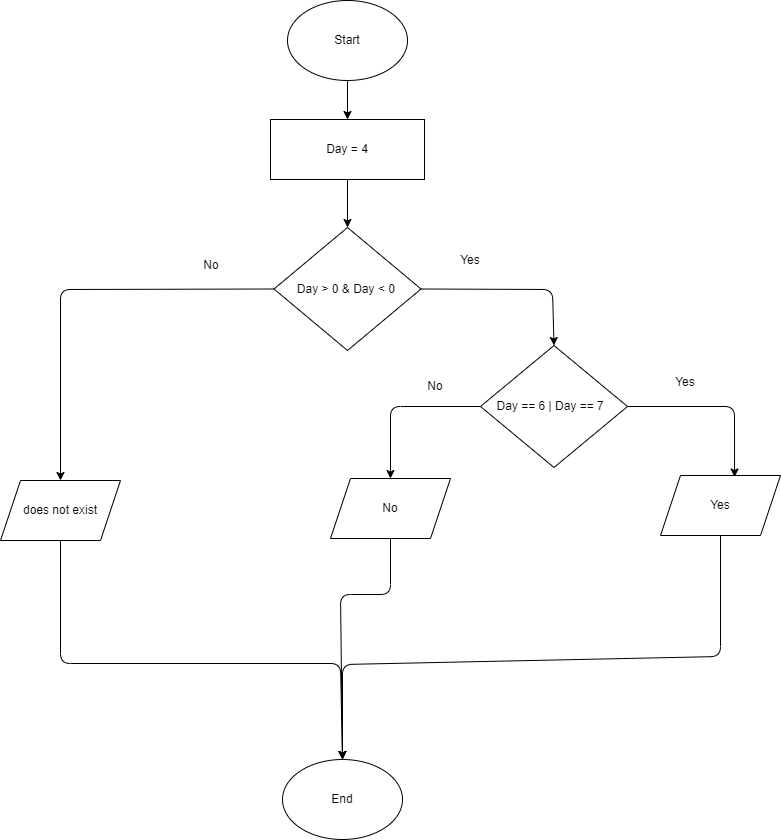

The diagram above was exported from draw.io. Its source (the exported page's mxGraphModel, read from the mxfile embedded in the PNG):
<mxGraphModel dx="1038" dy="433" grid="0" gridSize="10" guides="1" tooltips="1" connect="1" arrows="1" fold="1" page="0" pageScale="1" pageWidth="827" pageHeight="1169" math="0" shadow="0">
  <root>
    <mxCell id="0" />
    <mxCell id="1" parent="0" />
    <mxCell id="4" style="edgeStyle=none;html=1;exitX=0.5;exitY=1;exitDx=0;exitDy=0;entryX=0.5;entryY=0;entryDx=0;entryDy=0;" edge="1" parent="1" source="2" target="3">
      <mxGeometry relative="1" as="geometry" />
    </mxCell>
    <mxCell id="2" value="Start" style="ellipse;whiteSpace=wrap;html=1;" vertex="1" parent="1">
      <mxGeometry x="312" y="52" width="120" height="80" as="geometry" />
    </mxCell>
    <mxCell id="6" style="edgeStyle=none;html=1;exitX=0.5;exitY=1;exitDx=0;exitDy=0;entryX=0.5;entryY=0;entryDx=0;entryDy=0;" edge="1" parent="1" source="3" target="5">
      <mxGeometry relative="1" as="geometry" />
    </mxCell>
    <mxCell id="3" value="Day = 4" style="rounded=0;whiteSpace=wrap;html=1;" vertex="1" parent="1">
      <mxGeometry x="295" y="171" width="154" height="60" as="geometry" />
    </mxCell>
    <mxCell id="8" style="edgeStyle=none;html=1;exitX=1;exitY=0.5;exitDx=0;exitDy=0;entryX=0.5;entryY=0;entryDx=0;entryDy=0;" edge="1" parent="1" source="5" target="7">
      <mxGeometry relative="1" as="geometry">
        <Array as="points">
          <mxPoint x="577" y="341" />
        </Array>
      </mxGeometry>
    </mxCell>
    <mxCell id="14" style="edgeStyle=none;html=1;exitX=0;exitY=0.5;exitDx=0;exitDy=0;entryX=0.5;entryY=0;entryDx=0;entryDy=0;" edge="1" parent="1" source="5" target="13">
      <mxGeometry relative="1" as="geometry">
        <Array as="points">
          <mxPoint x="85" y="341" />
        </Array>
      </mxGeometry>
    </mxCell>
    <mxCell id="5" value="Day &amp;gt; 0 &amp;amp; Day &amp;lt; 0&amp;nbsp;" style="rhombus;whiteSpace=wrap;html=1;" vertex="1" parent="1">
      <mxGeometry x="298.5" y="279" width="147" height="123" as="geometry" />
    </mxCell>
    <mxCell id="11" style="edgeStyle=none;html=1;exitX=1;exitY=0.5;exitDx=0;exitDy=0;entryX=0.617;entryY=0.025;entryDx=0;entryDy=0;entryPerimeter=0;" edge="1" parent="1" source="7" target="9">
      <mxGeometry relative="1" as="geometry">
        <Array as="points">
          <mxPoint x="759" y="458" />
        </Array>
      </mxGeometry>
    </mxCell>
    <mxCell id="12" style="edgeStyle=none;html=1;exitX=0;exitY=0.5;exitDx=0;exitDy=0;entryX=0.5;entryY=0;entryDx=0;entryDy=0;" edge="1" parent="1" source="7" target="10">
      <mxGeometry relative="1" as="geometry">
        <Array as="points">
          <mxPoint x="415" y="458" />
        </Array>
      </mxGeometry>
    </mxCell>
    <mxCell id="7" value="Day == 6 | Day == 7&amp;nbsp;&amp;nbsp;" style="rhombus;whiteSpace=wrap;html=1;" vertex="1" parent="1">
      <mxGeometry x="505" y="397" width="147" height="122" as="geometry" />
    </mxCell>
    <mxCell id="20" style="edgeStyle=none;html=1;exitX=0.5;exitY=1;exitDx=0;exitDy=0;entryX=0.5;entryY=0;entryDx=0;entryDy=0;" edge="1" parent="1" source="9" target="15">
      <mxGeometry relative="1" as="geometry">
        <Array as="points">
          <mxPoint x="745" y="708" />
          <mxPoint x="367" y="716" />
        </Array>
      </mxGeometry>
    </mxCell>
    <mxCell id="9" value="Yes" style="shape=parallelogram;perimeter=parallelogramPerimeter;whiteSpace=wrap;html=1;fixedSize=1;" vertex="1" parent="1">
      <mxGeometry x="685" y="527" width="120" height="60" as="geometry" />
    </mxCell>
    <mxCell id="19" style="edgeStyle=none;html=1;exitX=0.5;exitY=1;exitDx=0;exitDy=0;entryX=0.5;entryY=0;entryDx=0;entryDy=0;" edge="1" parent="1" source="10" target="15">
      <mxGeometry relative="1" as="geometry">
        <Array as="points">
          <mxPoint x="415" y="646" />
          <mxPoint x="365" y="646" />
        </Array>
      </mxGeometry>
    </mxCell>
    <mxCell id="10" value="No" style="shape=parallelogram;perimeter=parallelogramPerimeter;whiteSpace=wrap;html=1;fixedSize=1;" vertex="1" parent="1">
      <mxGeometry x="355" y="530" width="120" height="60" as="geometry" />
    </mxCell>
    <mxCell id="16" style="edgeStyle=none;html=1;exitX=0.5;exitY=1;exitDx=0;exitDy=0;entryX=0.5;entryY=0;entryDx=0;entryDy=0;" edge="1" parent="1" source="13" target="15">
      <mxGeometry relative="1" as="geometry">
        <Array as="points">
          <mxPoint x="85" y="715" />
          <mxPoint x="365" y="715" />
        </Array>
      </mxGeometry>
    </mxCell>
    <mxCell id="13" value="does not exist" style="shape=parallelogram;perimeter=parallelogramPerimeter;whiteSpace=wrap;html=1;fixedSize=1;" vertex="1" parent="1">
      <mxGeometry x="25" y="532" width="120" height="60" as="geometry" />
    </mxCell>
    <mxCell id="15" value="End" style="ellipse;whiteSpace=wrap;html=1;" vertex="1" parent="1">
      <mxGeometry x="307" y="811" width="120" height="80" as="geometry" />
    </mxCell>
    <mxCell id="21" value="Yes" style="text;html=1;strokeColor=none;fillColor=none;align=center;verticalAlign=middle;whiteSpace=wrap;rounded=0;" vertex="1" parent="1">
      <mxGeometry x="465" y="297" width="60" height="30" as="geometry" />
    </mxCell>
    <mxCell id="22" value="No" style="text;html=1;strokeColor=none;fillColor=none;align=center;verticalAlign=middle;whiteSpace=wrap;rounded=0;" vertex="1" parent="1">
      <mxGeometry x="206" y="302" width="60" height="30" as="geometry" />
    </mxCell>
    <mxCell id="23" value="Yes" style="text;html=1;strokeColor=none;fillColor=none;align=center;verticalAlign=middle;whiteSpace=wrap;rounded=0;" vertex="1" parent="1">
      <mxGeometry x="680" y="419" width="60" height="30" as="geometry" />
    </mxCell>
    <mxCell id="24" value="No" style="text;html=1;strokeColor=none;fillColor=none;align=center;verticalAlign=middle;whiteSpace=wrap;rounded=0;" vertex="1" parent="1">
      <mxGeometry x="430" y="423" width="60" height="30" as="geometry" />
    </mxCell>
  </root>
</mxGraphModel>